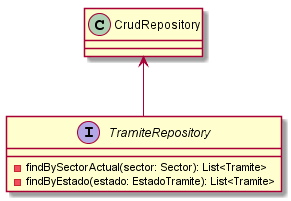

The diagram above was rendered by PlantUML. Its source (embedded in the PNG):
@startuml TramiteRepository
interface TramiteRepository {
- findBySectorActual(sector: Sector): List<Tramite>
- findByEstado(estado: EstadoTramite): List<Tramite>
}
CrudRepository <-- TramiteRepository
@enduml